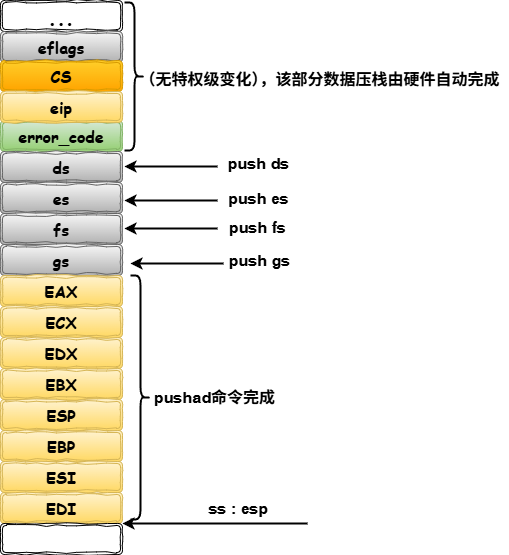

The diagram above was exported from draw.io. Its source (the exported page's mxGraphModel, read from the mxfile embedded in the PNG):
<mxGraphModel dx="588" dy="899" grid="0" gridSize="10" guides="1" tooltips="1" connect="1" arrows="1" fold="1" page="1" pageScale="1" pageWidth="827" pageHeight="1169" math="0" shadow="0">
  <root>
    <mxCell id="0" />
    <mxCell id="1" parent="0" />
    <mxCell id="HtcaRs2RX_2d1V1fKCtq-1" value="&lt;font style=&quot;font-size: 20px;&quot; face=&quot;Comic Sans MS&quot;&gt;&lt;b&gt;...&lt;/b&gt;&lt;/font&gt;" style="shape=ext;double=1;rounded=1;whiteSpace=wrap;html=1;comic=1;" vertex="1" parent="1">
      <mxGeometry x="136" y="44" width="122" height="31" as="geometry" />
    </mxCell>
    <mxCell id="HtcaRs2RX_2d1V1fKCtq-2" value="&lt;font style=&quot;font-size: 16px;&quot; face=&quot;Comic Sans MS&quot;&gt;&lt;b&gt;eflags&lt;/b&gt;&lt;/font&gt;" style="shape=ext;double=1;rounded=1;whiteSpace=wrap;html=1;comic=1;fillColor=#f5f5f5;gradientColor=#b3b3b3;strokeColor=#666666;" vertex="1" parent="1">
      <mxGeometry x="136" y="75" width="122" height="31" as="geometry" />
    </mxCell>
    <mxCell id="HtcaRs2RX_2d1V1fKCtq-3" value="&lt;font style=&quot;font-size: 16px;&quot; face=&quot;Comic Sans MS&quot;&gt;&lt;b style=&quot;&quot;&gt;error_code&lt;/b&gt;&lt;/font&gt;" style="shape=ext;double=1;rounded=1;whiteSpace=wrap;html=1;comic=1;fillColor=#d5e8d4;gradientColor=#97d077;strokeColor=#82b366;" vertex="1" parent="1">
      <mxGeometry x="136" y="164" width="122" height="31" as="geometry" />
    </mxCell>
    <mxCell id="HtcaRs2RX_2d1V1fKCtq-4" value="ds" style="shape=ext;double=1;rounded=1;whiteSpace=wrap;html=1;comic=1;fontFamily=Comic Sans MS;fontSize=16;fontStyle=1;fillColor=#f5f5f5;gradientColor=#b3b3b3;strokeColor=#666666;" vertex="1" parent="1">
      <mxGeometry x="136" y="195" width="122" height="31" as="geometry" />
    </mxCell>
    <mxCell id="HtcaRs2RX_2d1V1fKCtq-5" value="es" style="shape=ext;double=1;rounded=1;whiteSpace=wrap;html=1;comic=1;fontFamily=Comic Sans MS;fontSize=16;fontStyle=1;fillColor=#f5f5f5;gradientColor=#b3b3b3;strokeColor=#666666;" vertex="1" parent="1">
      <mxGeometry x="136" y="226" width="122" height="31" as="geometry" />
    </mxCell>
    <mxCell id="HtcaRs2RX_2d1V1fKCtq-6" value="fs" style="shape=ext;double=1;rounded=1;whiteSpace=wrap;html=1;comic=1;fontFamily=Comic Sans MS;fontSize=16;fontStyle=1;fillColor=#f5f5f5;gradientColor=#b3b3b3;strokeColor=#666666;" vertex="1" parent="1">
      <mxGeometry x="136" y="257" width="122" height="31" as="geometry" />
    </mxCell>
    <mxCell id="HtcaRs2RX_2d1V1fKCtq-7" value="gs" style="shape=ext;double=1;rounded=1;whiteSpace=wrap;html=1;comic=1;fontFamily=Comic Sans MS;fontSize=16;fontStyle=1;fillColor=#f5f5f5;gradientColor=#b3b3b3;strokeColor=#666666;" vertex="1" parent="1">
      <mxGeometry x="136" y="288" width="122" height="31" as="geometry" />
    </mxCell>
    <mxCell id="HtcaRs2RX_2d1V1fKCtq-8" value="EAX" style="shape=ext;double=1;rounded=1;whiteSpace=wrap;html=1;comic=1;fontFamily=Comic Sans MS;fontSize=16;fontStyle=1;fillColor=#fff2cc;gradientColor=#ffd966;strokeColor=#d6b656;" vertex="1" parent="1">
      <mxGeometry x="136" y="319" width="122" height="31" as="geometry" />
    </mxCell>
    <mxCell id="HtcaRs2RX_2d1V1fKCtq-9" value="ECX" style="shape=ext;double=1;rounded=1;whiteSpace=wrap;html=1;comic=1;fontFamily=Comic Sans MS;fontSize=16;fontStyle=1;fillColor=#fff2cc;gradientColor=#ffd966;strokeColor=#d6b656;" vertex="1" parent="1">
      <mxGeometry x="136" y="350" width="122" height="31" as="geometry" />
    </mxCell>
    <mxCell id="HtcaRs2RX_2d1V1fKCtq-10" value="EDX" style="shape=ext;double=1;rounded=1;whiteSpace=wrap;html=1;comic=1;fontFamily=Comic Sans MS;fontSize=16;fontStyle=1;fillColor=#fff2cc;gradientColor=#ffd966;strokeColor=#d6b656;" vertex="1" parent="1">
      <mxGeometry x="136" y="381" width="122" height="31" as="geometry" />
    </mxCell>
    <mxCell id="HtcaRs2RX_2d1V1fKCtq-11" value="EBX" style="shape=ext;double=1;rounded=1;whiteSpace=wrap;html=1;comic=1;fontFamily=Comic Sans MS;fontSize=16;fontStyle=1;fillColor=#fff2cc;gradientColor=#ffd966;strokeColor=#d6b656;" vertex="1" parent="1">
      <mxGeometry x="136" y="412" width="122" height="31" as="geometry" />
    </mxCell>
    <mxCell id="HtcaRs2RX_2d1V1fKCtq-12" value="ESP" style="shape=ext;double=1;rounded=1;whiteSpace=wrap;html=1;comic=1;fontFamily=Comic Sans MS;fontSize=16;fontStyle=1;fillColor=#fff2cc;gradientColor=#ffd966;strokeColor=#d6b656;" vertex="1" parent="1">
      <mxGeometry x="136" y="443" width="122" height="31" as="geometry" />
    </mxCell>
    <mxCell id="HtcaRs2RX_2d1V1fKCtq-13" value="EBP" style="shape=ext;double=1;rounded=1;whiteSpace=wrap;html=1;comic=1;fontFamily=Comic Sans MS;fontSize=16;fontStyle=1;fillColor=#fff2cc;gradientColor=#ffd966;strokeColor=#d6b656;" vertex="1" parent="1">
      <mxGeometry x="136" y="474" width="122" height="31" as="geometry" />
    </mxCell>
    <mxCell id="HtcaRs2RX_2d1V1fKCtq-14" value="ESI" style="shape=ext;double=1;rounded=1;whiteSpace=wrap;html=1;comic=1;fontFamily=Comic Sans MS;fontSize=16;fontStyle=1;fillColor=#fff2cc;gradientColor=#ffd966;strokeColor=#d6b656;" vertex="1" parent="1">
      <mxGeometry x="136" y="505" width="122" height="31" as="geometry" />
    </mxCell>
    <mxCell id="HtcaRs2RX_2d1V1fKCtq-15" value="EDI" style="shape=ext;double=1;rounded=1;whiteSpace=wrap;html=1;comic=1;fontFamily=Comic Sans MS;fontSize=16;fontStyle=1;fillColor=#fff2cc;gradientColor=#ffd966;strokeColor=#d6b656;" vertex="1" parent="1">
      <mxGeometry x="136" y="536" width="122" height="31" as="geometry" />
    </mxCell>
    <mxCell id="HtcaRs2RX_2d1V1fKCtq-16" value="" style="shape=ext;double=1;rounded=1;whiteSpace=wrap;html=1;comic=1;fontFamily=Comic Sans MS;fontSize=16;fontStyle=1;" vertex="1" parent="1">
      <mxGeometry x="136" y="567" width="122" height="31" as="geometry" />
    </mxCell>
    <mxCell id="HtcaRs2RX_2d1V1fKCtq-17" value="" style="shape=curlyBracket;whiteSpace=wrap;html=1;rounded=1;flipH=1;labelPosition=right;verticalLabelPosition=middle;align=left;verticalAlign=middle;strokeWidth=2;" vertex="1" parent="1">
      <mxGeometry x="260" y="46" width="20" height="148" as="geometry" />
    </mxCell>
    <mxCell id="HtcaRs2RX_2d1V1fKCtq-18" value="&lt;font style=&quot;font-size: 16px;&quot; face=&quot;Comic Sans MS&quot;&gt;&lt;b style=&quot;&quot;&gt;CS&lt;/b&gt;&lt;/font&gt;" style="shape=ext;double=1;rounded=1;whiteSpace=wrap;html=1;comic=1;fillColor=#ffcd28;gradientColor=#ffa500;strokeColor=#d79b00;" vertex="1" parent="1">
      <mxGeometry x="136" y="104" width="122" height="31" as="geometry" />
    </mxCell>
    <mxCell id="HtcaRs2RX_2d1V1fKCtq-19" value="&lt;font style=&quot;font-size: 16px;&quot; face=&quot;Comic Sans MS&quot;&gt;&lt;b&gt;eip&lt;/b&gt;&lt;/font&gt;" style="shape=ext;double=1;rounded=1;whiteSpace=wrap;html=1;comic=1;fillColor=#fff2cc;gradientColor=#ffd966;strokeColor=#d6b656;" vertex="1" parent="1">
      <mxGeometry x="136" y="135" width="122" height="31" as="geometry" />
    </mxCell>
    <mxCell id="HtcaRs2RX_2d1V1fKCtq-20" value="&lt;font face=&quot;Comic Sans MS&quot; style=&quot;font-size: 16px;&quot;&gt;&lt;b&gt;（无特权级变化），该部分数据压栈由硬件自动完成&lt;/b&gt;&lt;/font&gt;" style="text;html=1;align=center;verticalAlign=middle;resizable=0;points=[];autosize=1;strokeColor=none;fillColor=none;" vertex="1" parent="1">
      <mxGeometry x="266" y="106" width="378" height="31" as="geometry" />
    </mxCell>
    <mxCell id="HtcaRs2RX_2d1V1fKCtq-21" value="" style="shape=curlyBracket;whiteSpace=wrap;html=1;rounded=1;flipH=1;labelPosition=right;verticalLabelPosition=middle;align=left;verticalAlign=middle;strokeWidth=2;" vertex="1" parent="1">
      <mxGeometry x="266" y="319" width="20" height="244" as="geometry" />
    </mxCell>
    <mxCell id="HtcaRs2RX_2d1V1fKCtq-22" value="&lt;font style=&quot;font-size: 16px;&quot;&gt;&lt;b&gt;pushad命令完成&lt;/b&gt;&lt;/font&gt;" style="text;html=1;align=center;verticalAlign=middle;resizable=0;points=[];autosize=1;strokeColor=none;fillColor=none;" vertex="1" parent="1">
      <mxGeometry x="280" y="425.5" width="139" height="31" as="geometry" />
    </mxCell>
    <mxCell id="HtcaRs2RX_2d1V1fKCtq-23" value="" style="endArrow=classic;html=1;rounded=0;entryX=1;entryY=0;entryDx=0;entryDy=0;fontStyle=1;strokeWidth=2;" edge="1" parent="1" target="HtcaRs2RX_2d1V1fKCtq-16">
      <mxGeometry width="50" height="50" relative="1" as="geometry">
        <mxPoint x="443" y="567" as="sourcePoint" />
        <mxPoint x="355" y="432" as="targetPoint" />
      </mxGeometry>
    </mxCell>
    <mxCell id="HtcaRs2RX_2d1V1fKCtq-24" value="&lt;font style=&quot;font-size: 16px;&quot;&gt;&lt;b&gt;ss : esp&lt;/b&gt;&lt;/font&gt;" style="text;html=1;align=center;verticalAlign=middle;resizable=0;points=[];autosize=1;strokeColor=none;fillColor=none;" vertex="1" parent="1">
      <mxGeometry x="335" y="536" width="78" height="31" as="geometry" />
    </mxCell>
    <mxCell id="HtcaRs2RX_2d1V1fKCtq-25" value="" style="endArrow=classic;html=1;rounded=0;entryX=1;entryY=0;entryDx=0;entryDy=0;fontStyle=1;strokeWidth=2;" edge="1" parent="1">
      <mxGeometry width="50" height="50" relative="1" as="geometry">
        <mxPoint x="353" y="210" as="sourcePoint" />
        <mxPoint x="260" y="210" as="targetPoint" />
      </mxGeometry>
    </mxCell>
    <mxCell id="HtcaRs2RX_2d1V1fKCtq-26" value="&lt;font style=&quot;font-size: 16px;&quot;&gt;&lt;b&gt;push ds&lt;/b&gt;&lt;/font&gt;" style="text;html=1;align=center;verticalAlign=middle;resizable=0;points=[];autosize=1;strokeColor=none;fillColor=none;" vertex="1" parent="1">
      <mxGeometry x="354" y="191" width="79" height="31" as="geometry" />
    </mxCell>
    <mxCell id="HtcaRs2RX_2d1V1fKCtq-27" value="" style="endArrow=classic;html=1;rounded=0;entryX=1;entryY=0;entryDx=0;entryDy=0;fontStyle=1;strokeWidth=2;" edge="1" parent="1">
      <mxGeometry width="50" height="50" relative="1" as="geometry">
        <mxPoint x="353" y="244" as="sourcePoint" />
        <mxPoint x="260" y="244" as="targetPoint" />
      </mxGeometry>
    </mxCell>
    <mxCell id="HtcaRs2RX_2d1V1fKCtq-28" value="&lt;font style=&quot;font-size: 16px;&quot;&gt;&lt;b&gt;push es&lt;/b&gt;&lt;/font&gt;" style="text;html=1;align=center;verticalAlign=middle;resizable=0;points=[];autosize=1;strokeColor=none;fillColor=none;" vertex="1" parent="1">
      <mxGeometry x="355" y="226" width="78" height="31" as="geometry" />
    </mxCell>
    <mxCell id="HtcaRs2RX_2d1V1fKCtq-29" value="" style="endArrow=classic;html=1;rounded=0;entryX=1;entryY=0;entryDx=0;entryDy=0;fontStyle=1;strokeWidth=2;" edge="1" parent="1">
      <mxGeometry width="50" height="50" relative="1" as="geometry">
        <mxPoint x="353" y="272" as="sourcePoint" />
        <mxPoint x="260" y="272" as="targetPoint" />
      </mxGeometry>
    </mxCell>
    <mxCell id="HtcaRs2RX_2d1V1fKCtq-30" value="&lt;font style=&quot;font-size: 16px;&quot;&gt;&lt;b&gt;push fs&lt;/b&gt;&lt;/font&gt;" style="text;html=1;align=center;verticalAlign=middle;resizable=0;points=[];autosize=1;strokeColor=none;fillColor=none;" vertex="1" parent="1">
      <mxGeometry x="355" y="255" width="75" height="31" as="geometry" />
    </mxCell>
    <mxCell id="HtcaRs2RX_2d1V1fKCtq-31" value="&lt;font style=&quot;font-size: 16px;&quot;&gt;&lt;b&gt;push gs&lt;/b&gt;&lt;/font&gt;" style="text;html=1;align=center;verticalAlign=middle;resizable=0;points=[];autosize=1;strokeColor=none;fillColor=none;" vertex="1" parent="1">
      <mxGeometry x="355" y="288" width="79" height="31" as="geometry" />
    </mxCell>
    <mxCell id="HtcaRs2RX_2d1V1fKCtq-32" value="" style="endArrow=classic;html=1;rounded=0;entryX=1;entryY=0;entryDx=0;entryDy=0;fontStyle=1;strokeWidth=2;" edge="1" parent="1">
      <mxGeometry width="50" height="50" relative="1" as="geometry">
        <mxPoint x="359" y="307" as="sourcePoint" />
        <mxPoint x="266" y="307" as="targetPoint" />
      </mxGeometry>
    </mxCell>
  </root>
</mxGraphModel>